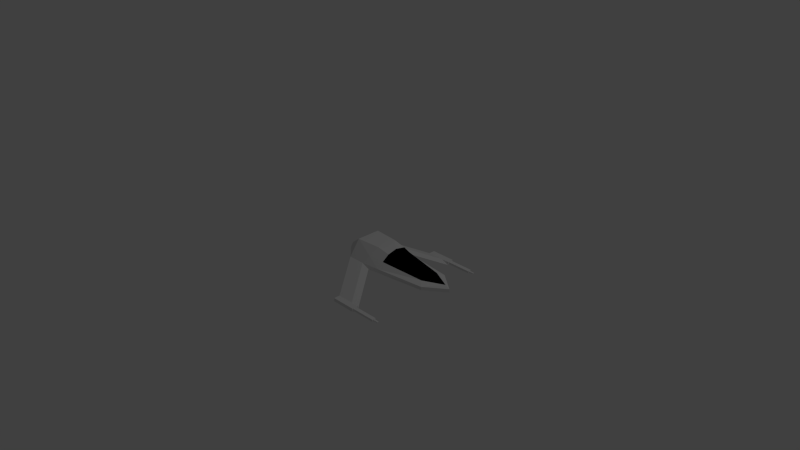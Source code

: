 # Source: SpaceShip.blend  (saved by Blender 2.79.0; exported with 4.5.12 LTS)
import bpy
from mathutils import Matrix  # noqa: F401  (used for matrix-valued properties, if any)

bpy.ops.wm.read_factory_settings(use_empty=True)
scene = bpy.context.scene
scene.name = 'Scene'

# ---- collections
col_collection_1 = bpy.data.collections.new('Collection 1'); scene.collection.children.link(col_collection_1)

# ---- materials (node trees are filled in below, after node groups)
mat_base = bpy.data.materials.new('Base')
mat_base.alpha_threshold = 0.0
mat_base.use_transparent_shadow = False
mat_base.roughness = 0.5
mat_base.line_color = (0.0, 0.0, 0.0, 1.0)
mat_black = bpy.data.materials.new('Black')
mat_black.alpha_threshold = 0.0
mat_black.use_transparent_shadow = False
mat_black.diffuse_color = (0.0, 0.0, 0.0, 1.0)
mat_black.roughness = 0.5
mat_black.line_color = (0.0, 0.0, 0.0, 1.0)

# ---- material node trees

# ---- world
world_world = bpy.data.worlds.new('World'); scene.world = world_world
world_world.color = (0.05088, 0.05088, 0.05088)
world_world.use_sun_shadow = False
world_world.sun_shadow_jitter_overblur = 0.0
world_world.cycles.sampling_method = 'NONE'
world_world.cycles.sample_map_resolution = 256

# ---- cameras
cam_camera = bpy.data.cameras.new('Camera')
cam_camera.clip_end = 100.0
cam_camera.lens = 35.0
cam_camera.sensor_width = 32.0
cam_camera.sensor_height = 18.0
cam_camera.ortho_scale = 7.314
cam_camera.dof.focus_distance = 0.0
cam_camera.dof.aperture_fstop = 128.0

# ---- lights
light_lamp = bpy.data.lights.new('Lamp', 'POINT')
light_lamp.transmission_factor = 0.0
light_lamp.cutoff_distance = 30.0
light_lamp.energy = 100.0
light_lamp.shadow_buffer_clip_start = 1.001
light_lamp.shadow_soft_size = 0.1
light_lamp.shadow_maximum_resolution = 0.006
light_lamp.use_absolute_resolution = True
light_lamp.cycles.use_multiple_importance_sampling = False

# ---- meshes
me_cube = bpy.data.meshes.new('Cube')
me_cube.from_pydata([(0.6508, 1.0, 0.2713), (1.24, -1.0, -0.0003334), (0.0, -1.0, -0.0003334), (0.0, 1.0, 0.2713), (0.6508, 1.0, 0.3155), (1.24, -0.5606, 0.1806), (0.0, 1.0, 0.3155), (0.8058, -4.284, -0.0003335), (0.0, -5.384, -0.0003335), (0.8058, -4.284, 0.1806), (0.0, -5.384, 0.1806), (3.119, -2.322, -0.9428), (3.119, -1.883, -0.7619), (0.6508, 1.0, 0.3155), (1.24, -0.5606, 0.1806), (3.119, -1.883, -0.7619), (0.5076, 1.0, 0.5121), (0.5563, -1.0, 0.986), (0.0, -1.0, 0.986), (0.0, 1.0, 0.5121), (0.219, -3.753, 0.4523), (0.0, -4.853, 0.4523), (1.24, 0.3728, -0.0003334), (0.0, 0.3728, -0.0003334), (1.24, 0.3728, 0.1806), (3.119, -0.9493, -0.9428), (3.119, -0.9493, -0.7619), (1.24, 0.3728, 0.1806), (3.119, -0.9493, -0.7619), (0.6535, 0.3728, 0.986), (0.0, 0.3728, 0.986), (3.457, -2.322, -0.9428), (3.457, -1.883, -0.7619), (3.457, -0.9493, -0.9428), (3.457, -0.9493, -0.7619), (3.119, -2.322, -0.9428), (3.119, -2.322, -0.7619), (3.457, -2.322, -0.9428), (3.457, -2.322, -0.7619), (3.183, -2.322, -0.9089), (3.183, -2.322, -0.7958), (3.394, -2.322, -0.9089), (3.394, -2.322, -0.7958), (3.183, -3.673, -0.9079), (3.183, -3.673, -0.7949), (3.394, -3.673, -0.9079), (3.394, -3.673, -0.7949), (3.242, -3.673, -0.8759), (3.242, -3.673, -0.8268), (3.334, -3.673, -0.8759), (3.334, -3.673, -0.8268), (3.242, -3.946, -0.8758), (3.242, -3.946, -0.8267), (3.334, -3.946, -0.8758), (3.334, -3.946, -0.8267), (0.0, 1.0, 0.4094), (0.9601, -0.7705, 0.5652), (0.5255, -4.031, 0.3104), (0.5824, 1.0, 0.4094), (0.0, -5.13, 0.3104), (0.9601, 0.3728, 0.5652), (0.8455, -1.63, 0.498), (0.5389, -1.726, 0.8453), (0.0, -1.701, 0.9485), (0.0, -2.156, -0.0003334), (1.126, -1.543, 0.1806), (1.126, -1.866, -0.0003334)], [], [(22, 2, 23), (60, 16, 29), (22, 28, 25), (55, 16, 58), (9, 8, 7), (0, 6, 4), (64, 7, 8), (66, 9, 7), (26, 33, 25), (1, 12, 5), (14, 28, 27), (0, 24, 22), (24, 14, 27), (5, 15, 14), (30, 17, 29), (63, 20, 62), (57, 21, 59), (61, 17, 62), (0, 23, 3), (56, 29, 17), (1, 25, 11), (12, 28, 15), (4, 27, 13), (16, 30, 29), (33, 32, 31), (11, 33, 31), (12, 38, 32), (12, 34, 26), (36, 42, 38), (12, 35, 36), (31, 38, 37), (11, 37, 35), (40, 46, 42), (35, 40, 36), (38, 41, 37), (35, 41, 39), (46, 48, 50), (41, 43, 39), (40, 43, 44), (42, 45, 41), (48, 54, 50), (43, 48, 44), (45, 50, 49), (45, 47, 43), (52, 53, 54), (50, 53, 49), (47, 53, 51), (47, 52, 48), (4, 60, 24), (6, 58, 4), (9, 59, 10), (65, 56, 61), (5, 60, 56), (61, 20, 57), (1, 65, 66), (65, 57, 9), (2, 66, 64), (17, 63, 62), (22, 1, 2), (60, 58, 16), (22, 27, 28), (55, 19, 16), (9, 10, 8), (0, 3, 6), (64, 66, 7), (66, 65, 9), (26, 34, 33), (1, 11, 12), (14, 15, 28), (0, 4, 24), (24, 5, 14), (5, 12, 15), (30, 18, 17), (63, 21, 20), (57, 20, 21), (61, 56, 17), (0, 22, 23), (56, 60, 29), (1, 22, 25), (12, 26, 28), (4, 24, 27), (16, 19, 30), (33, 34, 32), (11, 25, 33), (12, 36, 38), (12, 32, 34), (36, 40, 42), (12, 11, 35), (31, 32, 38), (11, 31, 37), (40, 44, 46), (35, 39, 40), (38, 42, 41), (35, 37, 41), (46, 44, 48), (41, 45, 43), (40, 39, 43), (42, 46, 45), (48, 52, 54), (43, 47, 48), (45, 46, 50), (45, 49, 47), (52, 51, 53), (50, 54, 53), (47, 49, 53), (47, 51, 52), (4, 58, 60), (6, 55, 58), (9, 57, 59), (65, 5, 56), (5, 24, 60), (61, 62, 20), (1, 5, 65), (65, 61, 57), (2, 1, 66), (17, 18, 63)])
me_cube.polygons.foreach_set('material_index', [0, 0, 0, 0, 0, 0, 0, 0, 0, 0, 0, 0, 0, 0, 0, 1, 1, 0, 0, 0, 0, 0, 0, 0, 0, 0, 0, 0, 0, 0, 0, 0, 0, 0, 0, 0, 0, 0, 0, 0, 0, 0, 0, 0, 0, 0, 0, 0, 0, 0, 0, 0, 0, 1, 0, 0, 0, 0, 0, 0, 0, 0, 0, 0, 0, 0, 0, 0, 0, 0, 0, 0, 0, 1, 1, 0, 0, 0, 0, 0, 0, 0, 0, 0, 0, 0, 0, 0, 0, 0, 0, 0, 0, 0, 0, 0, 0, 0, 0, 0, 0, 0, 0, 0, 0, 0, 0, 0, 0, 0, 0, 1, 0, 0, 0, 0])
_uv = me_cube.uv_layers.new(name='TexMap')
_uv.uv.foreach_set('vector', [0.002002, 0.5507, 0.2749, 0.2779, 0.2749, 0.5507, 0.8956, 0.6887, 0.8956, 0.5537, 0.8296, 0.6887, 0.5537, 0.9645, 0.8266, 0.9645, 0.8266, 0.933, 0.8783, 0.8296, 0.8783, 0.8956, 0.8641, 0.8956, 0.9675, 0.2749, 0.999, 0.002002, 0.999, 0.2749, 0.8266, 0.9675, 0.6917, 0.9731, 0.8266, 0.9731, 0.5507, 0.2779, 0.5507, 0.5507, 0.2779, 0.5507, 0.2779, 0.9645, 0.5507, 0.8986, 0.5507, 0.9645, 0.8296, 0.999, 0.8611, 0.933, 0.8611, 0.999, 0.2749, 0.8266, 0.002002, 0.8266, 0.2749, 0.6917, 0.5507, 0.2749, 0.5507, 0.002002, 0.2779, 0.2749, 0.93, 0.1399, 0.93, 0.2749, 0.8986, 0.2749, 0.5507, 0.9731, 0.2779, 0.9731, 0.5507, 0.9675, 0.9731, 0.8266, 0.9731, 0.5537, 0.9675, 0.8266, 0.5507, 0.5537, 0.2779, 0.6887, 0.5507, 0.6887, 0.2749, 0.5537, 0.002002, 0.6887, 0.2749, 0.6887, 0.8286, 0.6877, 0.8286, 0.5527, 0.8945, 0.5527, 0.8296, 0.4128, 0.9645, 0.2779, 0.9645, 0.4128, 0.9635, 0.2769, 0.8286, 0.4118, 0.8286, 0.2769, 0.8266, 0.5507, 0.8266, 0.2779, 0.6917, 0.5507, 0.2749, 0.002002, 0.2749, 0.2749, 0.002002, 0.2749, 0.9731, 0.5507, 0.9731, 0.2779, 0.9675, 0.5507, 0.4128, 0.9818, 0.2779, 0.9818, 0.4128, 0.9761, 0.8266, 0.5537, 0.6917, 0.6887, 0.8266, 0.6887, 0.002002, 0.9645, 0.2749, 0.9645, 0.2749, 0.8296, 0.8266, 0.8296, 0.5537, 0.8956, 0.8266, 0.8956, 0.8986, 0.8956, 0.9645, 0.8296, 0.9645, 0.8956, 0.8956, 0.002002, 0.8296, 0.2749, 0.8956, 0.2749, 0.8956, 0.8296, 0.8956, 0.8956, 0.8813, 0.8956, 0.8956, 0.933, 0.8641, 0.999, 0.8956, 0.999, 0.8631, 0.8286, 0.8631, 0.8945, 0.8773, 0.8286, 0.9645, 0.9731, 0.8986, 0.9731, 0.9645, 0.9675, 0.8986, 0.8266, 0.93, 0.5537, 0.93, 0.8266, 0.9473, 0.933, 0.9473, 0.9645, 0.933, 0.9645, 0.932, 0.9635, 0.932, 0.932, 0.9463, 0.932, 0.9503, 0.9645, 0.9645, 0.933, 0.9645, 0.9645, 0.9503, 0.2404, 0.9645, 0.2261, 0.9645, 0.2404, 0.2749, 0.9675, 0.002002, 0.999, 0.2749, 0.999, 0.9645, 0.5537, 0.933, 0.8266, 0.9645, 0.8266, 0.8266, 0.8986, 0.5537, 0.93, 0.8266, 0.93, 0.8468, 0.8956, 0.8611, 0.8296, 0.8611, 0.8956, 0.9645, 0.2089, 0.9645, 0.2231, 0.9503, 0.2231, 0.9559, 0.2434, 0.9503, 0.2576, 0.9559, 0.2576, 0.93, 0.933, 0.93, 0.9645, 0.9158, 0.9645, 0.9645, 0.2434, 0.9589, 0.2576, 0.9645, 0.2576, 0.9645, 0.9761, 0.8986, 0.9818, 0.9645, 0.9818, 0.8438, 0.8296, 0.8296, 0.8956, 0.8438, 0.8956, 0.9503, 0.2059, 0.9559, 0.1399, 0.9559, 0.2059, 0.9645, 0.4158, 0.9645, 0.5507, 0.8296, 0.5507, 0.9473, 0.1399, 0.9473, 0.2749, 0.933, 0.2749, 0.8266, 0.002002, 0.8266, 0.2749, 0.6917, 0.2749, 0.8296, 0.8266, 0.8956, 0.6917, 0.8956, 0.8266, 0.6887, 0.5507, 0.6887, 0.2779, 0.5537, 0.5507, 0.6887, 0.5537, 0.6887, 0.8266, 0.5537, 0.8266, 0.9645, 0.002002, 0.9645, 0.1369, 0.8986, 0.1369, 0.5497, 0.8976, 0.2769, 0.8976, 0.2769, 0.9635, 0.8256, 0.001001, 0.6907, 0.2739, 0.6907, 0.001001, 0.8266, 0.6917, 0.6917, 0.8266, 0.8266, 0.8266, 0.001001, 0.5497, 0.001001, 0.2769, 0.2739, 0.2769, 0.8296, 0.93, 0.9645, 0.93, 0.9645, 0.8986, 0.5527, 0.932, 0.5527, 0.9635, 0.8256, 0.932, 0.6887, 0.9675, 0.6887, 0.9731, 0.5537, 0.9731, 0.9665, 0.2739, 0.9665, 0.001001, 0.998, 0.001001, 0.8256, 0.9665, 0.6907, 0.9665, 0.6907, 0.9721, 0.5527, 0.5527, 0.6877, 0.5527, 0.5527, 0.8256, 0.5507, 0.8956, 0.5507, 0.8296, 0.2779, 0.8956, 0.8286, 0.998, 0.8286, 0.932, 0.8601, 0.932, 0.2739, 0.6907, 0.001001, 0.8256, 0.001001, 0.6907, 0.2769, 0.2739, 0.5497, 0.001001, 0.2769, 0.001001, 0.8286, 0.6907, 0.8945, 0.6907, 0.8286, 0.8256, 0.5497, 0.9665, 0.2769, 0.9665, 0.2769, 0.9721, 0.9665, 0.8256, 0.9665, 0.5527, 0.9721, 0.5527, 0.5497, 0.5527, 0.2769, 0.5527, 0.2769, 0.6877, 0.2769, 0.5497, 0.5497, 0.2769, 0.2769, 0.2769, 0.5527, 0.2769, 0.6877, 0.2769, 0.5527, 0.5497, 0.6907, 0.6877, 0.8256, 0.5527, 0.6907, 0.5527, 0.001001, 0.8286, 0.001001, 0.9635, 0.2739, 0.8286, 0.2779, 0.8266, 0.5507, 0.8266, 0.5507, 0.6917, 0.001001, 0.001001, 0.2739, 0.001001, 0.001001, 0.2739, 0.9665, 0.5497, 0.9665, 0.2769, 0.9721, 0.2769, 0.4118, 0.9751, 0.2769, 0.9751, 0.2769, 0.9808, 0.9635, 0.4148, 0.8286, 0.4148, 0.8286, 0.5497, 0.929, 0.1389, 0.8976, 0.1389, 0.8976, 0.2739, 0.8256, 0.8286, 0.5527, 0.8286, 0.5527, 0.8945, 0.8976, 0.8945, 0.8976, 0.8286, 0.9635, 0.8286, 0.8945, 0.001001, 0.8286, 0.001001, 0.8286, 0.2739, 0.9635, 0.932, 0.9493, 0.932, 0.9493, 0.9635, 0.6877, 0.9665, 0.5527, 0.9665, 0.5527, 0.9721, 0.8945, 0.932, 0.8631, 0.998, 0.8631, 0.932, 0.9635, 0.9665, 0.8976, 0.9665, 0.8976, 0.9721, 0.8976, 0.8256, 0.8976, 0.5527, 0.929, 0.5527, 0.8986, 0.9645, 0.9128, 0.9645, 0.9128, 0.933, 0.9118, 0.932, 0.8976, 0.932, 0.8976, 0.9635, 0.8803, 0.8945, 0.8945, 0.8286, 0.8803, 0.8286, 0.9148, 0.9635, 0.929, 0.932, 0.9148, 0.932, 0.2739, 0.9665, 0.001001, 0.9665, 0.001001, 0.998, 0.9635, 0.5527, 0.932, 0.5527, 0.932, 0.8256, 0.8256, 0.8976, 0.5527, 0.8976, 0.5527, 0.929, 0.8286, 0.8945, 0.8286, 0.8286, 0.8428, 0.8286, 0.9493, 0.2566, 0.9493, 0.2424, 0.9549, 0.2424, 0.9493, 0.2221, 0.9635, 0.2079, 0.9493, 0.2079, 0.9635, 0.2251, 0.9493, 0.2251, 0.9493, 0.2394, 0.9635, 0.2424, 0.9579, 0.2424, 0.9579, 0.2566, 0.9635, 0.9751, 0.8976, 0.9751, 0.8976, 0.9808, 0.8601, 0.8286, 0.8458, 0.8286, 0.8458, 0.8945, 0.9493, 0.2049, 0.9493, 0.1389, 0.9549, 0.1389, 0.8286, 0.8976, 0.8286, 0.929, 0.9635, 0.8976, 0.9463, 0.1389, 0.932, 0.1389, 0.932, 0.2739, 0.2769, 0.6907, 0.2769, 0.8256, 0.5497, 0.6907, 0.6887, 0.002002, 0.5537, 0.2749, 0.6887, 0.2749, 0.5527, 0.2739, 0.5527, 0.001001, 0.6877, 0.001001, 0.001001, 0.6877, 0.001001, 0.5527, 0.2739, 0.5527, 0.8976, 0.001001, 0.9635, 0.001001, 0.8976, 0.1359, 0.2769, 0.8945, 0.2769, 0.8286, 0.5497, 0.8286, 0.6907, 0.5497, 0.6907, 0.2769, 0.8256, 0.2769, 0.8256, 0.6907, 0.6907, 0.6907, 0.6907, 0.8256])
me_cube.materials.append(mat_base)
me_cube.materials.append(mat_black)
me_cube.use_remesh_preserve_volume = False
me_cube.use_remesh_preserve_attributes = False
me_cube.use_mirror_vertex_groups = False
me_cube.update()

# ---- objects
ob_cube = bpy.data.objects.new('Cube', me_cube)
ob_lamp = bpy.data.objects.new('Lamp', light_lamp)
ob_camera = bpy.data.objects.new('Camera', cam_camera)

# ---- transforms, parenting, visibility, modifiers, constraints
ob_cube.location = (0.0, 0.0, 0.0)
ob_cube.rotation_euler = (0.0, -0.0, 1.571)
ob_cube.scale = (0.25, 0.25, 0.25)
ob_cube.lock_rotations_4d = False
ob_cube.empty_display_type = 'ARROWS'
ob_cube.lineart.crease_threshold = 0.0
_m = ob_cube.modifiers.new('Mirror', 'MIRROR')
_m.use_clip = True
ob_lamp.location = (4.076, 1.005, 5.904)
ob_lamp.rotation_euler = (0.6503, 0.05522, 1.866)
ob_lamp.lock_rotations_4d = False
ob_lamp.empty_display_type = 'ARROWS'
ob_lamp.color = (0.0, 0.0, 0.0, 0.0)
ob_lamp.lineart.crease_threshold = 0.0
ob_camera.location = (7.481, -6.508, 5.344)
ob_camera.rotation_euler = (1.109, 0.01082, 0.8149)
ob_camera.lock_rotations_4d = False
ob_camera.empty_display_type = 'ARROWS'
ob_camera.color = (0.0, 0.0, 0.0, 0.0)
ob_camera.display_type = 'WIRE'
ob_camera.lineart.crease_threshold = 0.0

# ---- collection membership
col_collection_1.objects.link(ob_cube)
col_collection_1.objects.link(ob_lamp)
col_collection_1.objects.link(ob_camera)

# ---- scene / render settings (as saved in the file)
scene.camera = ob_camera
scene.frame_start = 1; scene.frame_end = 250; scene.frame_set(1)
scene.render.engine = 'BLENDER_EEVEE_NEXT'
scene.render.image_settings.color_mode = 'RGB'
scene.render.image_settings.compression = 90
scene.render.resolution_percentage = 50
scene.render.dither_intensity = 0.0
scene.render.bake_margin = 2
scene.render.bake_bias = 0.0
scene.cycles.use_denoising = False
scene.cycles.samples = 10
scene.cycles.sampling_pattern = 'TABULATED_SOBOL'
scene.cycles.light_sampling_threshold = 0.0
scene.cycles.use_adaptive_sampling = False
scene.cycles.use_light_tree = False
scene.cycles.blur_glossy = 0.0
scene.cycles.volume_bounces = 1
scene.cycles.pixel_filter_type = 'GAUSSIAN'
scene.cycles.sample_clamp_indirect = 0.0
scene.view_settings.view_transform = 'Standard'
bpy.context.view_layer.update()
